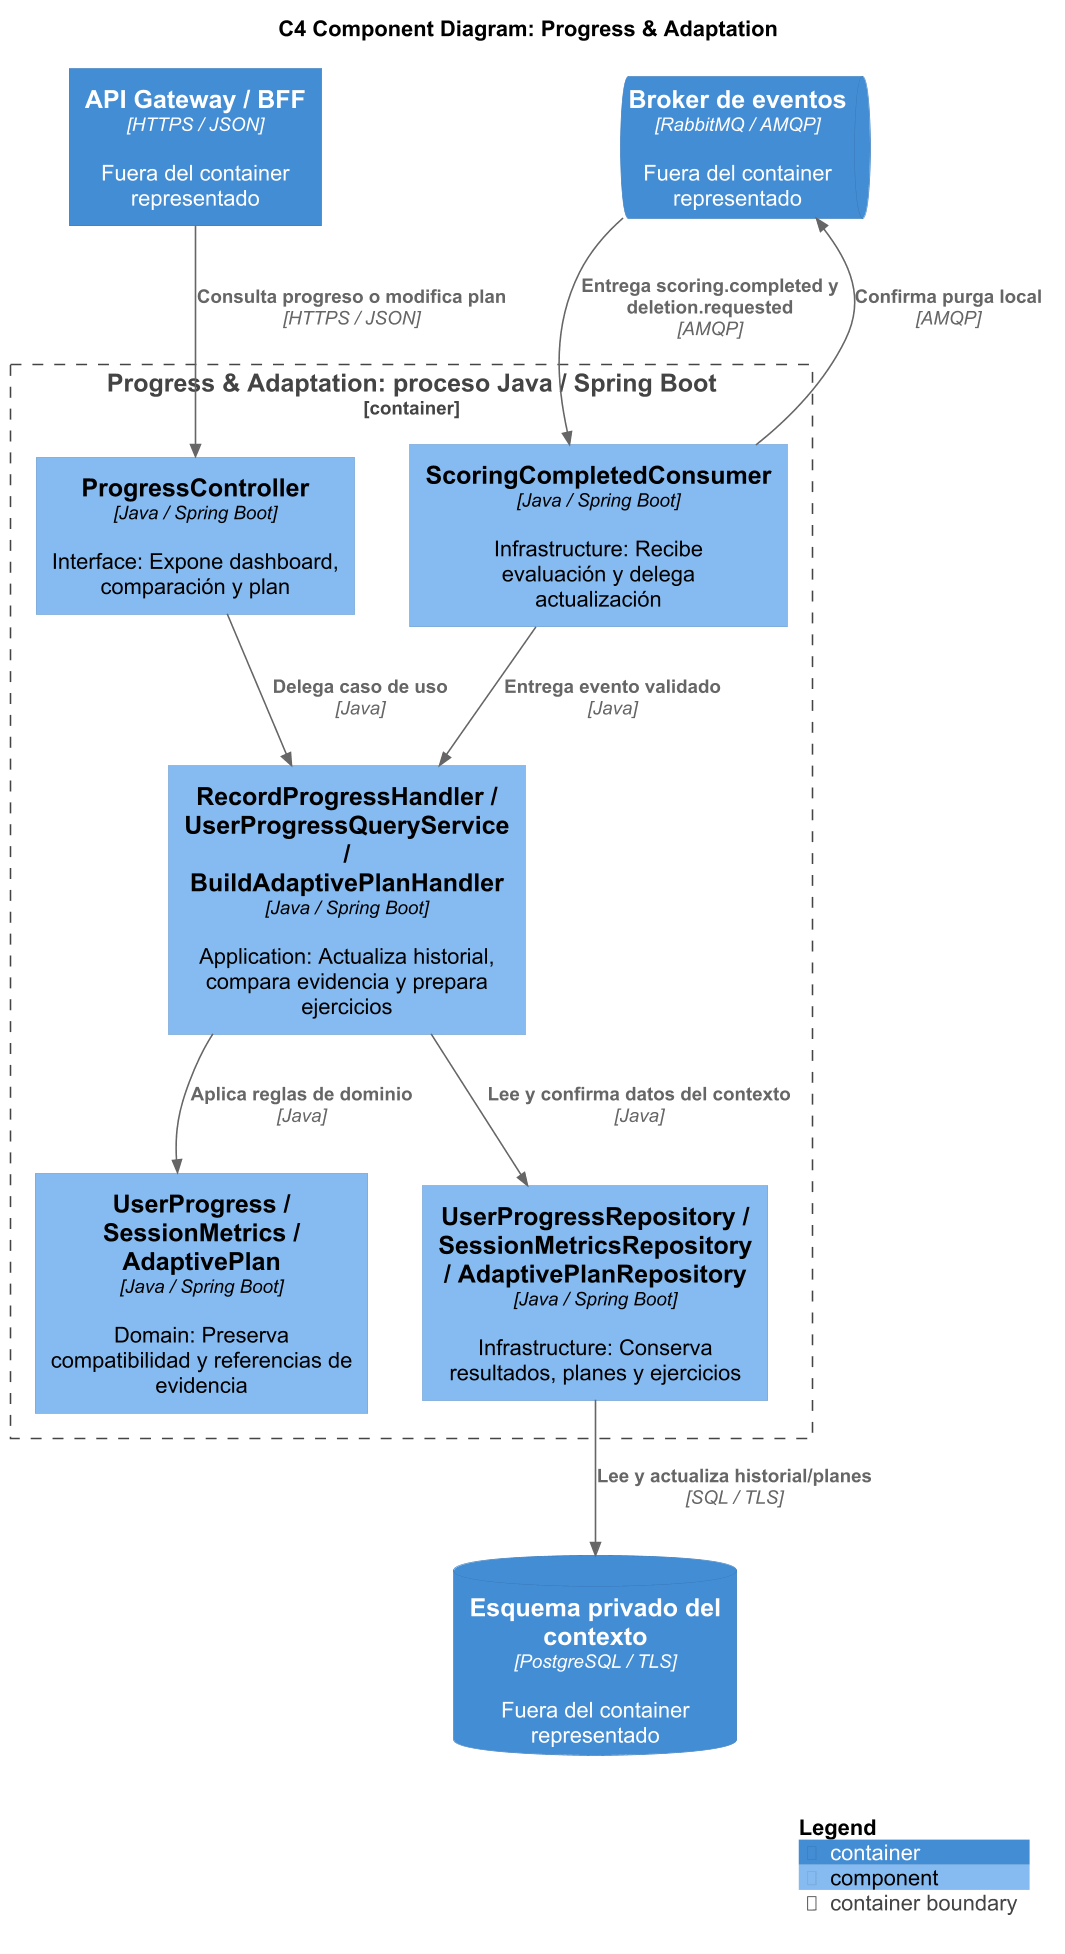

The diagram above was rendered by PlantUML. Its source (embedded in the PNG):
@startuml
!include <C4/C4_Component>
skinparam defaultFontName Arial
skinparam dpi 150
LAYOUT_TOP_DOWN()
title C4 Component Diagram: Progress & Adaptation
Container(bff, "API Gateway / BFF", "HTTPS / JSON", "Fuera del container representado")
ContainerQueue(bus, "Broker de eventos", "RabbitMQ / AMQP", "Fuera del container representado")
ContainerDb(db, "Esquema privado del contexto", "PostgreSQL / TLS", "Fuera del container representado")
Container_Boundary(scope, "Progress & Adaptation: proceso Java / Spring Boot") {
  Component(api, "ProgressController", "Java / Spring Boot", "Interface: Expone dashboard, comparación y plan")
  Component(app, "RecordProgressHandler / UserProgressQueryService / BuildAdaptivePlanHandler", "Java / Spring Boot", "Application: Actualiza historial, compara evidencia y prepara ejercicios")
  Component(rules, "UserProgress / SessionMetrics / AdaptivePlan", "Java / Spring Boot", "Domain: Preserva compatibilidad y referencias de evidencia")
  Component(repo, "UserProgressRepository / SessionMetricsRepository / AdaptivePlanRepository", "Java / Spring Boot", "Infrastructure: Conserva resultados, planes y ejercicios")
  Component(consumer, "ScoringCompletedConsumer", "Java / Spring Boot", "Infrastructure: Recibe evaluación y delega actualización")
}
Rel(api, app, "Delega caso de uso", "Java")
Rel(consumer, app, "Entrega evento validado", "Java")
Rel(app, rules, "Aplica reglas de dominio", "Java")
Rel(app, repo, "Lee y confirma datos del contexto", "Java")
Rel(bff, api, "Consulta progreso o modifica plan", "HTTPS / JSON")
Rel(bus, consumer, "Entrega scoring.completed y deletion.requested", "AMQP")
Rel(consumer, bus, "Confirma purga local", "AMQP")
Rel(repo, db, "Lee y actualiza historial/planes", "SQL / TLS")
SHOW_LEGEND()
@enduml